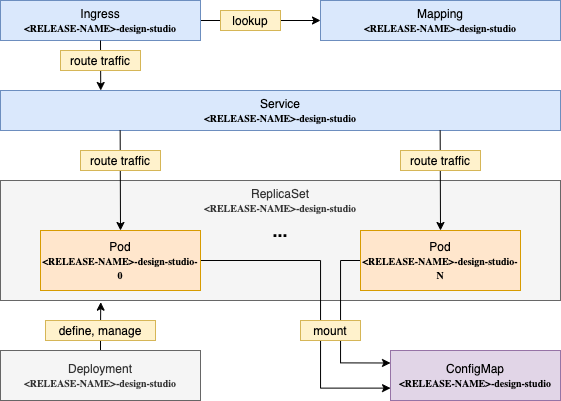

The diagram above was exported from draw.io. Its source (the exported page's mxGraphModel, read from the mxfile embedded in the PNG):
<mxGraphModel dx="679" dy="440" grid="1" gridSize="10" guides="1" tooltips="1" connect="1" arrows="1" fold="1" page="1" pageScale="1" pageWidth="1169" pageHeight="827" math="0" shadow="0">
  <root>
    <mxCell id="0" />
    <mxCell id="1" parent="0" />
    <mxCell id="2" value="ReplicaSet&lt;br&gt;&lt;b style=&quot;font-family: &amp;#34;lucida console&amp;#34; ; font-size: 10px&quot;&gt;&amp;lt;RELEASE-NAME&amp;gt;-design-studio&lt;/b&gt;" style="rounded=0;whiteSpace=wrap;html=1;horizontal=1;verticalAlign=top;fillColor=#f5f5f5;strokeColor=#666666;fontColor=#333333;" vertex="1" parent="1">
      <mxGeometry x="160" y="400" width="560" height="120" as="geometry" />
    </mxCell>
    <mxCell id="3" style="edgeStyle=orthogonalEdgeStyle;rounded=0;orthogonalLoop=1;jettySize=auto;html=1;exitX=1;exitY=0.5;exitDx=0;exitDy=0;entryX=0;entryY=0.75;entryDx=0;entryDy=0;fontSize=12;" edge="1" source="4" target="19" parent="1">
      <mxGeometry relative="1" as="geometry">
        <Array as="points">
          <mxPoint x="480" y="480" />
          <mxPoint x="480" y="608" />
          <mxPoint x="550" y="608" />
        </Array>
      </mxGeometry>
    </mxCell>
    <mxCell id="4" value="Pod&lt;br&gt;&lt;b style=&quot;font-family: &amp;#34;lucida console&amp;#34; ; font-size: 10px&quot;&gt;&amp;lt;RELEASE-NAME&amp;gt;-design-studio-0&lt;/b&gt;" style="rounded=0;whiteSpace=wrap;html=1;fillColor=#ffe6cc;strokeColor=#d79b00;" vertex="1" parent="1">
      <mxGeometry x="200" y="450" width="160" height="60" as="geometry" />
    </mxCell>
    <mxCell id="5" style="edgeStyle=orthogonalEdgeStyle;rounded=0;orthogonalLoop=1;jettySize=auto;html=1;exitX=0;exitY=0.5;exitDx=0;exitDy=0;entryX=0;entryY=0.25;entryDx=0;entryDy=0;fontSize=12;" edge="1" source="6" target="19" parent="1">
      <mxGeometry relative="1" as="geometry" />
    </mxCell>
    <mxCell id="6" value="Pod&lt;br&gt;&lt;b style=&quot;font-family: &amp;#34;lucida console&amp;#34; ; font-size: 10px&quot;&gt;&amp;lt;RELEASE-NAME&amp;gt;-design-studio-N&lt;/b&gt;" style="rounded=0;whiteSpace=wrap;html=1;fillColor=#ffe6cc;strokeColor=#d79b00;" vertex="1" parent="1">
      <mxGeometry x="520" y="450" width="160" height="60" as="geometry" />
    </mxCell>
    <mxCell id="7" value="&lt;b&gt;&lt;font style=&quot;font-size: 18px&quot;&gt;...&lt;/font&gt;&lt;/b&gt;" style="text;html=1;strokeColor=none;fillColor=none;align=center;verticalAlign=middle;whiteSpace=wrap;rounded=0;" vertex="1" parent="1">
      <mxGeometry x="420" y="440" width="40" height="20" as="geometry" />
    </mxCell>
    <mxCell id="8" value="Service&lt;br&gt;&lt;b style=&quot;font-family: &amp;#34;lucida console&amp;#34; ; font-size: 10px&quot;&gt;&amp;lt;RELEASE-NAME&amp;gt;-design-studio&lt;/b&gt;" style="rounded=0;whiteSpace=wrap;html=1;fillColor=#dae8fc;strokeColor=#6c8ebf;" vertex="1" parent="1">
      <mxGeometry x="160" y="310" width="560" height="40" as="geometry" />
    </mxCell>
    <mxCell id="9" value="" style="endArrow=classic;html=1;entryX=0.5;entryY=0;entryDx=0;entryDy=0;" edge="1" target="4" parent="1">
      <mxGeometry width="50" height="50" relative="1" as="geometry">
        <mxPoint x="279.65999999999985" y="350" as="sourcePoint" />
        <mxPoint x="279.65999999999997" y="440" as="targetPoint" />
      </mxGeometry>
    </mxCell>
    <mxCell id="10" value="" style="endArrow=classic;html=1;entryX=0.5;entryY=0;entryDx=0;entryDy=0;" edge="1" target="6" parent="1">
      <mxGeometry width="50" height="50" relative="1" as="geometry">
        <mxPoint x="599.6599999999999" y="350" as="sourcePoint" />
        <mxPoint x="599.6599999999999" y="440.0000000000001" as="targetPoint" />
      </mxGeometry>
    </mxCell>
    <mxCell id="11" value="route traffic" style="rounded=0;whiteSpace=wrap;html=1;fontSize=12;fillColor=#fff2cc;strokeColor=#d6b656;" vertex="1" parent="1">
      <mxGeometry x="240" y="370" width="80" height="20" as="geometry" />
    </mxCell>
    <mxCell id="12" value="route traffic" style="rounded=0;whiteSpace=wrap;html=1;fontSize=12;fillColor=#fff2cc;strokeColor=#d6b656;" vertex="1" parent="1">
      <mxGeometry x="560" y="370" width="80" height="20" as="geometry" />
    </mxCell>
    <mxCell id="13" style="edgeStyle=orthogonalEdgeStyle;rounded=0;orthogonalLoop=1;jettySize=auto;html=1;exitX=1;exitY=0.5;exitDx=0;exitDy=0;entryX=0;entryY=0.5;entryDx=0;entryDy=0;" edge="1" source="14" target="17" parent="1">
      <mxGeometry relative="1" as="geometry" />
    </mxCell>
    <mxCell id="14" value="Ingress&lt;br&gt;&lt;b style=&quot;font-family: &amp;#34;lucida console&amp;#34; ; font-size: 10px&quot;&gt;&amp;lt;RELEASE-NAME&amp;gt;-design-studio&lt;/b&gt;&lt;span style=&quot;color: rgba(0 , 0 , 0 , 0) ; font-family: monospace ; font-size: 0px&quot;&gt;%3CmxGraphModel%3E%3Croot%3E%3CmxCell%20id%3D%220%22%2F%3E%3CmxCell%20id%3D%221%22%20parent%3D%220%22%2F%3E%3CmxCell%20id%3D%222%22%20value%3D%22Pod%26lt%3Bbr%26gt%3B%26lt%3Bb%20style%3D%26quot%3Bfont-family%3A%20%26amp%3B%2334%3Blucida%20console%26amp%3B%2334%3B%20%3B%20font-size%3A%2010px%26quot%3B%26gt%3B%26amp%3Blt%3BRELEASE-NAME%26amp%3Bgt%3B-core-0%26lt%3B%2Fb%26gt%3B%22%20style%3D%22rounded%3D0%3BwhiteSpace%3Dwrap%3Bhtml%3D1%3BfillColor%3D%23D5E8D4%3B%22%20vertex%3D%221%22%20parent%3D%221%22%3E%3CmxGeometry%20x%3D%22360%22%20y%3D%22330%22%20width%3D%22160%22%20height%3D%2240%22%20as%3D%22geometry%22%2F%3E%3C%2FmxCell%3E%3C%2Froot%3E%3C%2FmxGraphModel%3E&lt;/span&gt;" style="rounded=0;whiteSpace=wrap;html=1;fillColor=#dae8fc;strokeColor=#6c8ebf;" vertex="1" parent="1">
      <mxGeometry x="160" y="220" width="200" height="40" as="geometry" />
    </mxCell>
    <mxCell id="15" value="" style="endArrow=classic;html=1;exitX=0.5;exitY=1;exitDx=0;exitDy=0;entryX=0.179;entryY=0;entryDx=0;entryDy=0;entryPerimeter=0;" edge="1" source="14" target="8" parent="1">
      <mxGeometry width="50" height="50" relative="1" as="geometry">
        <mxPoint x="279.65999999999997" y="270" as="sourcePoint" />
        <mxPoint x="279.65999999999997" y="310" as="targetPoint" />
      </mxGeometry>
    </mxCell>
    <mxCell id="16" value="route traffic" style="rounded=0;whiteSpace=wrap;html=1;fontSize=12;fillColor=#fff2cc;strokeColor=#d6b656;" vertex="1" parent="1">
      <mxGeometry x="220" y="270" width="80" height="20" as="geometry" />
    </mxCell>
    <mxCell id="17" value="Mapping&lt;br&gt;&lt;span style=&quot;color: rgba(0 , 0 , 0 , 0) ; font-family: monospace ; font-size: 0px&quot;&gt;%3CmxGraphModel%3E%3Croot%3E%3CmxCell%20id%3D%220%22%2F%3E%3CmxCell%20id%3D%221%22%20parent%3D%220%22%2F%3E%3CmxCell%20id%3D%222%22%20value%3D%22Ingress%20(Ambassador)%22%20style%3D%22rounded%3D0%3BwhiteSpace%3Dwrap%3Bhtml%3D1%3BfillColor%3D%23D5E8D4%3B%22%20vertex%3D%221%22%20parent%3D%221%22%3E%3CmxGeometry%20x%3D%22320%22%20y%3D%22100%22%20width%3D%22240%22%20height%3D%2240%22%20as%3D%22geometry%22%2F%3E%3C%2FmxCell%3E%3C%2Froot%3E%3C%2FmxGraphModel%3E&lt;/span&gt;&lt;b style=&quot;font-family: &amp;#34;lucida console&amp;#34; ; font-size: 10px&quot;&gt;&amp;lt;RELEASE-NAME&amp;gt;-design-studio&lt;/b&gt;" style="rounded=0;whiteSpace=wrap;html=1;fillColor=#dae8fc;strokeColor=#6c8ebf;" vertex="1" parent="1">
      <mxGeometry x="480" y="220" width="240" height="40" as="geometry" />
    </mxCell>
    <mxCell id="18" value="lookup" style="rounded=0;whiteSpace=wrap;html=1;fontSize=12;fillColor=#fff2cc;strokeColor=#d6b656;" vertex="1" parent="1">
      <mxGeometry x="380" y="230" width="60" height="20" as="geometry" />
    </mxCell>
    <mxCell id="19" value="ConfigMap&lt;br&gt;&lt;font face=&quot;Lucida Console&quot; style=&quot;font-size: 10px&quot;&gt;&lt;b&gt;&amp;lt;RELEASE-NAME&amp;gt;-design-studio&lt;/b&gt;&lt;/font&gt;" style="rounded=0;whiteSpace=wrap;html=1;fontSize=12;fillColor=#e1d5e7;strokeColor=#9673a6;" vertex="1" parent="1">
      <mxGeometry x="550" y="570" width="170" height="50" as="geometry" />
    </mxCell>
    <mxCell id="20" style="edgeStyle=orthogonalEdgeStyle;rounded=0;orthogonalLoop=1;jettySize=auto;html=1;exitX=0.5;exitY=0;exitDx=0;exitDy=0;entryX=0.179;entryY=1.014;entryDx=0;entryDy=0;entryPerimeter=0;fontSize=12;" edge="1" source="21" target="2" parent="1">
      <mxGeometry relative="1" as="geometry" />
    </mxCell>
    <mxCell id="21" value="Deployment&lt;br&gt;&lt;b style=&quot;font-family: &amp;#34;lucida console&amp;#34; ; font-size: 10px&quot;&gt;&amp;lt;RELEASE-NAME&amp;gt;-design-studio&lt;/b&gt;" style="rounded=0;whiteSpace=wrap;html=1;horizontal=1;verticalAlign=middle;fillColor=#f5f5f5;strokeColor=#666666;fontColor=#333333;" vertex="1" parent="1">
      <mxGeometry x="160" y="570" width="200" height="50" as="geometry" />
    </mxCell>
    <mxCell id="22" value="&lt;font style=&quot;font-size: 12px;&quot;&gt;mount&lt;/font&gt;" style="rounded=0;whiteSpace=wrap;html=1;fontSize=12;fillColor=#fff2cc;strokeColor=#d6b656;" vertex="1" parent="1">
      <mxGeometry x="460" y="540" width="60" height="20" as="geometry" />
    </mxCell>
    <mxCell id="23" value="&lt;font style=&quot;font-size: 12px&quot;&gt;define, manage&lt;/font&gt;" style="rounded=0;whiteSpace=wrap;html=1;fontSize=12;fillColor=#fff2cc;strokeColor=#d6b656;" vertex="1" parent="1">
      <mxGeometry x="205" y="540" width="110" height="20" as="geometry" />
    </mxCell>
  </root>
</mxGraphModel>